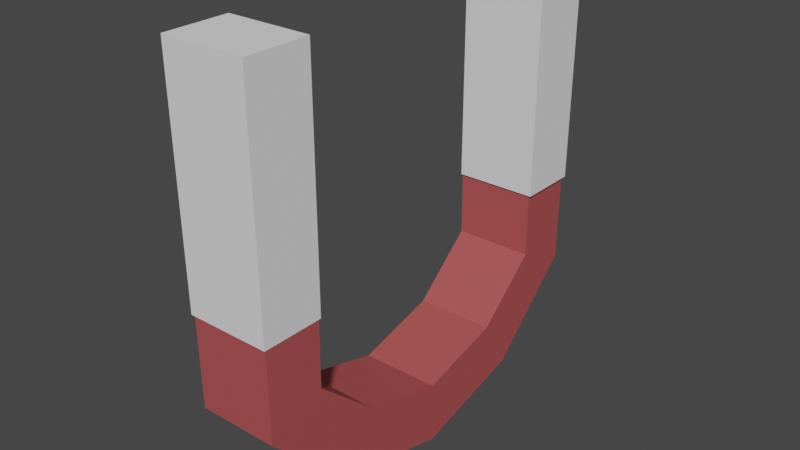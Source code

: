 # Source: magnet.blend  (saved by Blender 3.5.10; exported with 4.5.12 LTS)
import bpy
from mathutils import Matrix  # noqa: F401  (used for matrix-valued properties, if any)

bpy.ops.wm.read_factory_settings(use_empty=True)
scene = bpy.context.scene
scene.name = 'Scene'

# ---- materials (node trees are filled in below, after node groups)
mat_material_002 = bpy.data.materials.new('Material.002')
mat_material_002.use_transparent_shadow = False

# ---- material node trees
mat_material_002.use_nodes = True; mat_material_002.node_tree.nodes.clear()
_N = mat_material_002.node_tree.nodes; _L = mat_material_002.node_tree.links
n0 = _N.new('ShaderNodeBsdfPrincipled'); n0.name = 'Principled BSDF'; n0.location = (10, 300)
n0.distribution = 'GGX'
n0.subsurface_method = 'RANDOM_WALK_SKIN'
n0.inputs[0].default_value = (0.4342, 0.08228, 0.08228, 1.0)
n0.inputs[3].default_value = 1.45
n0.inputs[27].default_value = (0.0, 0.0, 0.0, 1.0)
n0.inputs[28].default_value = 1.0
n1 = _N.new('ShaderNodeOutputMaterial'); n1.name = 'Material Output'; n1.location = (300, 300)
_L.new(n0.outputs[0], n1.inputs[0])
n1.is_active_output = True

# ---- world
world_world = bpy.data.worlds.new('World'); scene.world = world_world
world_world.use_nodes = True; world_world.node_tree.nodes.clear()
_N = world_world.node_tree.nodes; _L = world_world.node_tree.links
n0 = _N.new('ShaderNodeOutputWorld'); n0.name = 'World Output'; n0.location = (300, 300)
n1 = _N.new('ShaderNodeBackground'); n1.name = 'Background'; n1.location = (10, 300)
n1.inputs[0].default_value = (0.05088, 0.05088, 0.05088, 1.0)
_L.new(n1.outputs[0], n0.inputs[0])
n0.is_active_output = True
world_world.color = (0.05088, 0.05088, 0.05088)
world_world.use_sun_shadow = False
world_world.sun_shadow_jitter_overblur = 0.0

# ---- meshes
me_cube_006 = bpy.data.meshes.new('Cube.006')
me_cube_006.from_pydata([(0.826, 11.88, 0.9933), (0.826, 11.76, -1.78), (-0.8989, 11.88, 0.9933), (0.826, 11.88, 0.9933), (0.826, 11.76, -1.78), (-0.8989, 11.88, 0.9933), (0.826, 9.963, 1.0), (0.826, 9.999, -1.565), (-0.8989, 9.963, 1.0), (-0.8989, 9.999, -1.565), (-0.8989, 8.069, -2.043), (-0.8989, 11.76, -1.78), (-0.8989, 9.009, -2.512), (-0.8989, 11.76, -1.78), (-0.8989, 9.009, -2.512), (-0.8989, 5.437, -2.78), (0.826, 9.009, -2.512), (0.826, 5.437, -2.78), (0.826, 9.009, -2.512), (0.826, 5.437, -2.78), (0.826, 8.069, -2.043), (0.826, 5.437, -2.242), (-0.8989, 5.437, -2.242), (0.826, 2.806, -2.043), (0.826, 0.8756, -1.565), (-0.8989, 2.806, -2.043), (0.826, 1.866, -2.512), (0.826, -0.8856, -1.78), (0.826, 1.866, -2.512), (0.826, -0.8856, -1.78), (-0.8989, 1.866, -2.512), (-0.8989, -0.8856, -1.78), (-0.8989, 1.866, -2.512), (-0.8989, 5.437, -2.78), (-0.8989, -0.8856, -1.78), (-0.8989, 0.8756, -1.565), (-0.8989, -1.009, 0.9933), (-0.8989, 0.9122, 1.0), (0.826, -1.009, 0.9933), (-0.8989, -1.009, 0.9933), (0.826, -1.009, 0.9933), (0.826, 0.9122, 1.0), (-0.957, -0.9537, -0.997), (-0.957, -1.027, 1.003), (-0.957, 0.9495, -0.997), (-0.957, 0.9394, 1.003), (0.8323, -0.9537, -0.997), (0.8323, -1.027, 1.003), (0.8323, 0.9495, -0.997), (0.8323, 0.9394, 1.003), (0.8976, 11.83, -0.997), (0.8976, 9.924, -0.997), (0.8976, 11.9, 1.003), (-0.9031, 11.83, -0.997), (-0.9031, 9.924, -0.997), (-0.9031, 11.9, 1.003), (-0.9031, 9.934, 1.003), (0.8976, 9.934, 1.003)], [], [(0, 1, 4, 3), (0, 2, 13, 1), (2, 0, 3, 5), (3, 4, 7, 6), (5, 3, 6, 8), (6, 7, 9, 8), (11, 5, 8, 9), (12, 11, 9, 10), (7, 20, 10, 9), (14, 13, 11, 12), (13, 2, 5, 11), (1, 13, 14, 16), (15, 14, 12, 33), (16, 14, 15, 17), (16, 17, 19, 18), (1, 16, 18, 4), (18, 19, 21, 20), (4, 18, 20, 7), (20, 21, 22, 10), (19, 26, 23, 21), (23, 25, 22, 21), (26, 27, 24, 23), (24, 35, 25, 23), (17, 28, 26, 19), (28, 29, 27, 26), (28, 17, 15, 30), (29, 28, 30, 31), (30, 15, 33, 32), (31, 30, 32, 34), (32, 33, 22, 25), (34, 32, 25, 35), (36, 34, 35, 37), (39, 31, 34, 36), (38, 36, 37, 41), (40, 39, 36, 38), (40, 29, 31, 39), (29, 40, 38, 27), (27, 38, 41, 24), (41, 37, 35, 24), (33, 12, 10, 22), (42, 43, 45, 44), (44, 45, 49, 48), (48, 49, 47, 46), (46, 47, 43, 42), (44, 48, 46, 42), (49, 45, 43, 47), (51, 54, 53, 50), (50, 52, 57, 51), (53, 55, 52, 50), (54, 56, 55, 53), (56, 57, 52, 55), (51, 57, 56, 54)])
me_cube_006.polygons.foreach_set('material_index', [0, 0, 0, 0, 0, 0, 0, 0, 0, 0, 0, 0, 0, 0, 0, 0, 0, 0, 0, 0, 0, 0, 0, 0, 0, 0, 0, 0, 0, 0, 0, 0, 0, 0, 0, 0, 0, 0, 0, 0, 1, 1, 1, 1, 1, 1, 1, 1, 1, 1, 1, 1])
_uv = me_cube_006.uv_layers.new(name='UVMap')
_uv.uv.foreach_set('vector', [0.0, 0.0, 0.0, 0.0, 0.0, 0.0, 0.0, 0.0, 0.0, 0.0, 0.0, 0.0, 0.0, 0.0, 0.0, 0.0, 0.0, 0.0, 0.0, 0.0, 0.0, 0.0, 0.0, 0.0, 0.0, 0.0, 0.0, 0.0, 0.0, 0.0, 0.0, 0.0, 0.0, 0.0, 0.0, 0.0, 0.0, 0.0, 0.0, 0.0, 0.0, 0.0, 0.0, 0.0, 0.0, 0.0, 0.0, 0.0, 0.0, 0.0, 0.0, 0.0, 0.0, 0.0, 0.0, 0.0, 0.0, 0.0, 0.0, 0.0, 0.0, 0.0, 0.0, 0.0, 0.0, 0.0, 0.0, 0.0, 0.0, 0.0, 0.0, 0.0, 0.0, 0.0, 0.0, 0.0, 0.0, 0.0, 0.0, 0.0, 0.0, 0.0, 0.0, 0.0, 0.0, 0.0, 0.0, 0.0, 0.0, 0.0, 0.0, 0.0, 0.0, 0.0, 0.0, 0.0, 0.0, 0.0, 0.0, 0.0, 0.0, 0.0, 0.0, 0.0, 0.0, 0.0, 0.0, 0.0, 0.0, 0.0, 0.0, 0.0, 0.0, 0.0, 0.0, 0.0, 0.0, 0.0, 0.0, 0.0, 0.0, 0.0, 0.0, 0.0, 0.0, 0.0, 0.0, 0.0, 0.0, 0.0, 0.0, 0.0, 0.0, 0.0, 0.0, 0.0, 0.0, 0.0, 0.0, 0.0, 0.0, 0.0, 0.0, 0.0, 0.0, 0.0, 0.0, 0.0, 0.0, 0.0, 0.0, 0.0, 0.0, 0.0, 0.0, 0.0, 0.0, 0.0, 0.0, 0.0, 0.0, 0.0, 0.0, 0.0, 0.0, 0.0, 0.0, 0.0, 0.0, 0.0, 0.0, 0.0, 0.0, 0.0, 0.0, 0.0, 0.0, 0.0, 0.0, 0.0, 0.0, 0.0, 0.0, 0.0, 0.0, 0.0, 0.0, 0.0, 0.0, 0.0, 0.0, 0.0, 0.0, 0.0, 0.0, 0.0, 0.0, 0.0, 0.0, 0.0, 0.0, 0.0, 0.0, 0.0, 0.0, 0.0, 0.0, 0.0, 0.0, 0.0, 0.0, 0.0, 0.0, 0.0, 0.0, 0.0, 0.0, 0.0, 0.0, 0.0, 0.0, 0.0, 0.0, 0.0, 0.0, 0.0, 0.0, 0.0, 0.0, 0.0, 0.0, 0.0, 0.0, 0.0, 0.0, 0.0, 0.0, 0.0, 0.0, 0.0, 0.0, 0.0, 0.0, 0.0, 0.0, 0.0, 0.0, 0.0, 0.0, 0.0, 0.0, 0.0, 0.0, 0.0, 0.0, 0.0, 0.0, 0.0, 0.0, 0.0, 0.0, 0.0, 0.0, 0.0, 0.0, 0.0, 0.0, 0.0, 0.0, 0.0, 0.0, 0.0, 0.0, 0.0, 0.0, 0.0, 0.0, 0.0, 0.0, 0.0, 0.0, 0.0, 0.0, 0.0, 0.0, 0.0, 0.0, 0.0, 0.0, 0.0, 0.0, 0.0, 0.0, 0.0, 0.0, 0.0, 0.0, 0.0, 0.0, 0.0, 0.0, 0.0, 0.0, 0.0, 0.0, 0.0, 0.0, 0.0, 0.0, 0.0, 0.0, 0.0, 0.0, 0.0, 0.0, 0.0, 0.0, 0.0, 0.0, 0.0, 0.9457, 0.8018, 0.9622, 0.8018, 0.9622, 0.8184, 0.9457, 0.8184, 0.9457, 0.8184, 0.9622, 0.8184, 0.9622, 0.8349, 0.9457, 0.8349, 0.9457, 0.8349, 0.9622, 0.8349, 0.9622, 0.8514, 0.9457, 0.8514, 0.9457, 0.8514, 0.9622, 0.8514, 0.9622, 0.868, 0.9457, 0.868, 0.125, 0.5, 0.375, 0.5, 0.375, 0.75, 0.125, 0.75, 0.625, 0.5, 0.875, 0.5, 0.875, 0.75, 0.625, 0.75, 0.125, 0.5, 0.375, 0.5, 0.375, 0.75, 0.125, 0.75, 0.9389, 0.7498, 0.9835, 0.7498, 0.9835, 0.7944, 0.9389, 0.7944, 0.9389, 0.8837, 0.9835, 0.8837, 0.9835, 0.9283, 0.9389, 0.9283, 0.9389, 0.8391, 0.9835, 0.8391, 0.9835, 0.8837, 0.9389, 0.8837, 0.625, 0.5, 0.875, 0.5, 0.875, 0.75, 0.625, 0.75, 0.9389, 0.7944, 0.9835, 0.7944, 0.9835, 0.8391, 0.9389, 0.8391])
me_cube_006.materials.append(mat_material_002)
me_cube_006.materials.append(None)
me_cube_006.update()

# ---- objects
ob_cube_020 = bpy.data.objects.new('Cube.020', me_cube_006)

# ---- transforms, parenting, visibility, modifiers, constraints
ob_cube_020.location = (4.942, 0.6345, 0.5119)
ob_cube_020.scale = (0.2, 0.14, 0.5)

# ---- collection membership
scene.collection.objects.link(ob_cube_020)

# ---- scene / render settings (as saved in the file)
scene.frame_start = 1; scene.frame_end = 250; scene.frame_set(1)
scene.render.engine = 'BLENDER_EEVEE_NEXT'
scene.cycles.sampling_pattern = 'TABULATED_SOBOL'
scene.view_settings.view_transform = 'Filmic'
bpy.context.view_layer.update()

# ---- added for rendering (the .blend has no active camera and no usable light): camera, sun
cam_auto = bpy.data.cameras.new('AutoCamera')
cam_auto.lens = 50.0
cam_auto.sensor_width = 36.0
cam_auto.clip_end = 1000.0
ob_auto_camera = bpy.data.objects.new('AutoCamera', cam_auto)
scene.collection.objects.link(ob_auto_camera)
ob_auto_camera.location = (7.38218, -1.53994, 2.02479)
ob_auto_camera.rotation_euler = (1.09748, -7.21219e-08, 0.694738)
scene.camera = ob_auto_camera
light_auto_sun = bpy.data.lights.new('AutoSun', 'SUN')
light_auto_sun.energy = 3.0
light_auto_sun.angle = 0.0523599
ob_auto_sun = bpy.data.objects.new('AutoSun', light_auto_sun)
scene.collection.objects.link(ob_auto_sun)
ob_auto_sun.rotation_euler = (0.872665, 0.174533, 0.523599)
bpy.context.view_layer.update()
